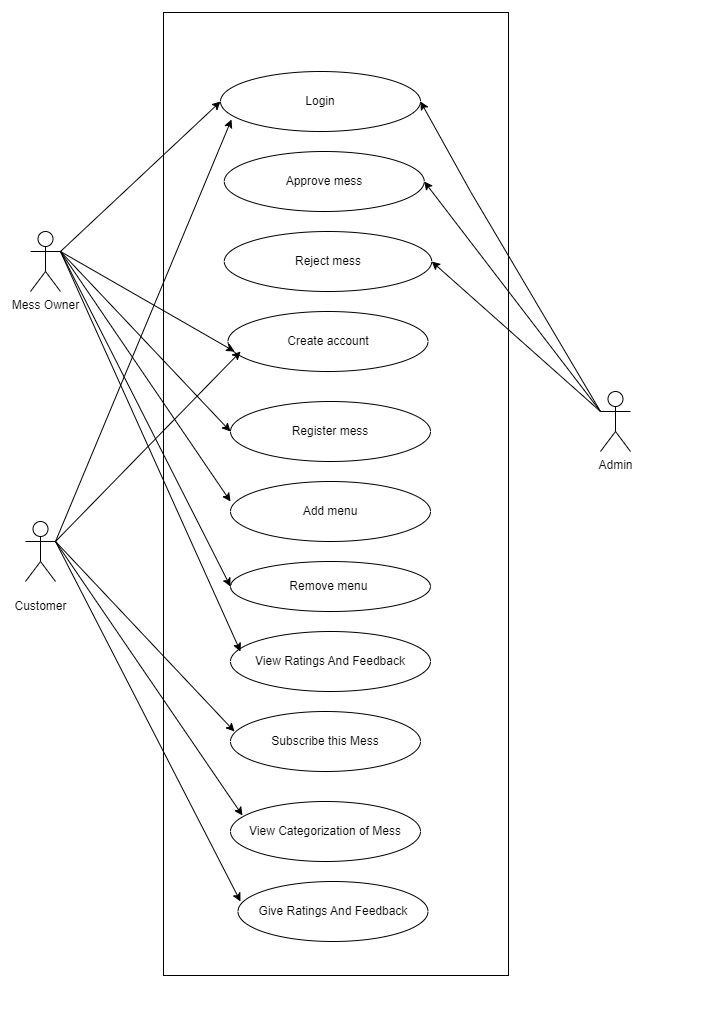

The diagram above was exported from draw.io. Its source (the exported page's mxGraphModel, read from the mxfile embedded in the PNG):
<mxGraphModel dx="1257" dy="1856" grid="1" gridSize="10" guides="1" tooltips="1" connect="1" arrows="1" fold="1" page="1" pageScale="1" pageWidth="850" pageHeight="1100" math="0" shadow="0">
  <root>
    <mxCell id="0" />
    <mxCell id="1" parent="0" />
    <mxCell id="b_EVb_cMzLE9iihNyAG4-1" value="Admin" style="shape=umlActor;verticalLabelPosition=bottom;verticalAlign=top;html=1;" vertex="1" parent="1">
      <mxGeometry x="720" y="310" width="30" height="60" as="geometry" />
    </mxCell>
    <mxCell id="b_EVb_cMzLE9iihNyAG4-2" value="Mess Owner" style="shape=umlActor;verticalLabelPosition=bottom;verticalAlign=top;html=1;" vertex="1" parent="1">
      <mxGeometry x="150" y="150" width="30" height="60" as="geometry" />
    </mxCell>
    <mxCell id="b_EVb_cMzLE9iihNyAG4-3" value="" style="shape=umlActor;verticalLabelPosition=bottom;verticalAlign=top;html=1;" vertex="1" parent="1">
      <mxGeometry x="145" y="440" width="30" height="60" as="geometry" />
    </mxCell>
    <mxCell id="b_EVb_cMzLE9iihNyAG4-8" value="Customer" style="text;html=1;align=center;verticalAlign=middle;resizable=0;points=[];autosize=1;strokeColor=none;fillColor=none;" vertex="1" parent="1">
      <mxGeometry x="120" y="510" width="80" height="30" as="geometry" />
    </mxCell>
    <mxCell id="b_EVb_cMzLE9iihNyAG4-10" value="Remove menu&amp;nbsp;" style="ellipse;whiteSpace=wrap;html=1;" vertex="1" parent="1">
      <mxGeometry x="350" y="480" width="200" height="50" as="geometry" />
    </mxCell>
    <mxCell id="b_EVb_cMzLE9iihNyAG4-11" value="View Ratings And Feedback" style="ellipse;whiteSpace=wrap;html=1;" vertex="1" parent="1">
      <mxGeometry x="350" y="550" width="200" height="60" as="geometry" />
    </mxCell>
    <mxCell id="b_EVb_cMzLE9iihNyAG4-12" value="Give Ratings And Feedback" style="ellipse;whiteSpace=wrap;html=1;" vertex="1" parent="1">
      <mxGeometry x="357.5" y="800" width="190" height="60" as="geometry" />
    </mxCell>
    <mxCell id="b_EVb_cMzLE9iihNyAG4-13" value="View Categorization of Mess" style="ellipse;whiteSpace=wrap;html=1;" vertex="1" parent="1">
      <mxGeometry x="350" y="720" width="190" height="60" as="geometry" />
    </mxCell>
    <mxCell id="b_EVb_cMzLE9iihNyAG4-14" value="Add menu" style="ellipse;whiteSpace=wrap;html=1;" vertex="1" parent="1">
      <mxGeometry x="350" y="400" width="200" height="60" as="geometry" />
    </mxCell>
    <mxCell id="b_EVb_cMzLE9iihNyAG4-15" value="Reject mess" style="ellipse;whiteSpace=wrap;html=1;" vertex="1" parent="1">
      <mxGeometry x="343.75" y="150" width="207.5" height="60" as="geometry" />
    </mxCell>
    <mxCell id="b_EVb_cMzLE9iihNyAG4-16" value="Create account" style="ellipse;whiteSpace=wrap;html=1;" vertex="1" parent="1">
      <mxGeometry x="347.5" y="230" width="200" height="60" as="geometry" />
    </mxCell>
    <mxCell id="b_EVb_cMzLE9iihNyAG4-17" value="Approve mess" style="ellipse;whiteSpace=wrap;html=1;" vertex="1" parent="1">
      <mxGeometry x="343.75" y="70" width="200" height="60" as="geometry" />
    </mxCell>
    <mxCell id="b_EVb_cMzLE9iihNyAG4-18" value="Login" style="ellipse;whiteSpace=wrap;html=1;" vertex="1" parent="1">
      <mxGeometry x="340" y="-10" width="200" height="60" as="geometry" />
    </mxCell>
    <mxCell id="b_EVb_cMzLE9iihNyAG4-20" value="Register mess" style="ellipse;whiteSpace=wrap;html=1;" vertex="1" parent="1">
      <mxGeometry x="350" y="320" width="200" height="60" as="geometry" />
    </mxCell>
    <mxCell id="b_EVb_cMzLE9iihNyAG4-21" value="Subscribe this Mess" style="ellipse;whiteSpace=wrap;html=1;" vertex="1" parent="1">
      <mxGeometry x="350" y="630" width="190" height="60" as="geometry" />
    </mxCell>
    <mxCell id="b_EVb_cMzLE9iihNyAG4-29" value="" style="endArrow=classic;html=1;rounded=0;entryX=1;entryY=0.5;entryDx=0;entryDy=0;exitX=0;exitY=0.3333333333333333;exitDx=0;exitDy=0;exitPerimeter=0;" edge="1" parent="1" source="b_EVb_cMzLE9iihNyAG4-1" target="b_EVb_cMzLE9iihNyAG4-18">
      <mxGeometry width="50" height="50" relative="1" as="geometry">
        <mxPoint x="630" y="240" as="sourcePoint" />
        <mxPoint x="680" y="190" as="targetPoint" />
        <Array as="points">
          <mxPoint x="590" y="110" />
        </Array>
      </mxGeometry>
    </mxCell>
    <mxCell id="b_EVb_cMzLE9iihNyAG4-30" value="" style="endArrow=classic;html=1;rounded=0;entryX=1;entryY=0.5;entryDx=0;entryDy=0;" edge="1" parent="1" target="b_EVb_cMzLE9iihNyAG4-17">
      <mxGeometry width="50" height="50" relative="1" as="geometry">
        <mxPoint x="720" y="330" as="sourcePoint" />
        <mxPoint x="520" y="80" as="targetPoint" />
        <Array as="points" />
      </mxGeometry>
    </mxCell>
    <mxCell id="b_EVb_cMzLE9iihNyAG4-31" value="" style="endArrow=classic;html=1;rounded=0;entryX=1;entryY=0.5;entryDx=0;entryDy=0;" edge="1" parent="1">
      <mxGeometry width="50" height="50" relative="1" as="geometry">
        <mxPoint x="720" y="330" as="sourcePoint" />
        <mxPoint x="551.25" y="180" as="targetPoint" />
        <Array as="points" />
      </mxGeometry>
    </mxCell>
    <mxCell id="b_EVb_cMzLE9iihNyAG4-32" value="" style="endArrow=classic;html=1;rounded=0;entryX=0;entryY=0.5;entryDx=0;entryDy=0;exitX=1;exitY=0.3333333333333333;exitDx=0;exitDy=0;exitPerimeter=0;" edge="1" parent="1" source="b_EVb_cMzLE9iihNyAG4-2" target="b_EVb_cMzLE9iihNyAG4-18">
      <mxGeometry width="50" height="50" relative="1" as="geometry">
        <mxPoint x="200" y="40" as="sourcePoint" />
        <mxPoint x="80" y="-160" as="targetPoint" />
        <Array as="points" />
      </mxGeometry>
    </mxCell>
    <mxCell id="b_EVb_cMzLE9iihNyAG4-33" value="" style="endArrow=classic;html=1;rounded=0;entryX=0.055;entryY=0.8;entryDx=0;entryDy=0;entryPerimeter=0;exitX=1;exitY=0.3333333333333333;exitDx=0;exitDy=0;exitPerimeter=0;" edge="1" parent="1" source="b_EVb_cMzLE9iihNyAG4-3" target="b_EVb_cMzLE9iihNyAG4-18">
      <mxGeometry width="50" height="50" relative="1" as="geometry">
        <mxPoint x="180" y="450" as="sourcePoint" />
        <mxPoint x="390" y="60" as="targetPoint" />
        <Array as="points" />
      </mxGeometry>
    </mxCell>
    <mxCell id="b_EVb_cMzLE9iihNyAG4-34" value="" style="endArrow=classic;html=1;rounded=0;entryX=0.033;entryY=0.667;entryDx=0;entryDy=0;entryPerimeter=0;exitX=1;exitY=0.3333333333333333;exitDx=0;exitDy=0;exitPerimeter=0;" edge="1" parent="1" source="b_EVb_cMzLE9iihNyAG4-2" target="b_EVb_cMzLE9iihNyAG4-16">
      <mxGeometry width="50" height="50" relative="1" as="geometry">
        <mxPoint x="190" y="170" as="sourcePoint" />
        <mxPoint x="400" y="40" as="targetPoint" />
        <Array as="points" />
      </mxGeometry>
    </mxCell>
    <mxCell id="b_EVb_cMzLE9iihNyAG4-35" value="" style="endArrow=classic;html=1;rounded=0;entryX=0.063;entryY=0.667;entryDx=0;entryDy=0;exitX=1;exitY=0.3333333333333333;exitDx=0;exitDy=0;exitPerimeter=0;entryPerimeter=0;" edge="1" parent="1" source="b_EVb_cMzLE9iihNyAG4-3" target="b_EVb_cMzLE9iihNyAG4-16">
      <mxGeometry width="50" height="50" relative="1" as="geometry">
        <mxPoint x="280" y="340" as="sourcePoint" />
        <mxPoint x="440" y="190" as="targetPoint" />
        <Array as="points" />
      </mxGeometry>
    </mxCell>
    <mxCell id="b_EVb_cMzLE9iihNyAG4-36" value="" style="endArrow=classic;html=1;rounded=0;entryX=0;entryY=0.5;entryDx=0;entryDy=0;" edge="1" parent="1" target="b_EVb_cMzLE9iihNyAG4-20">
      <mxGeometry width="50" height="50" relative="1" as="geometry">
        <mxPoint x="180" y="170" as="sourcePoint" />
        <mxPoint x="430" y="260" as="targetPoint" />
        <Array as="points" />
      </mxGeometry>
    </mxCell>
    <mxCell id="b_EVb_cMzLE9iihNyAG4-37" value="" style="endArrow=classic;html=1;rounded=0;entryX=0;entryY=0.333;entryDx=0;entryDy=0;entryPerimeter=0;" edge="1" parent="1" target="b_EVb_cMzLE9iihNyAG4-14">
      <mxGeometry width="50" height="50" relative="1" as="geometry">
        <mxPoint x="180" y="170" as="sourcePoint" />
        <mxPoint x="400" y="470" as="targetPoint" />
        <Array as="points" />
      </mxGeometry>
    </mxCell>
    <mxCell id="b_EVb_cMzLE9iihNyAG4-38" value="" style="endArrow=classic;html=1;rounded=0;entryX=0;entryY=0.5;entryDx=0;entryDy=0;" edge="1" parent="1" target="b_EVb_cMzLE9iihNyAG4-10">
      <mxGeometry width="50" height="50" relative="1" as="geometry">
        <mxPoint x="180" y="170" as="sourcePoint" />
        <mxPoint x="420" y="610" as="targetPoint" />
        <Array as="points" />
      </mxGeometry>
    </mxCell>
    <mxCell id="b_EVb_cMzLE9iihNyAG4-39" value="" style="endArrow=classic;html=1;rounded=0;" edge="1" parent="1">
      <mxGeometry width="50" height="50" relative="1" as="geometry">
        <mxPoint x="180" y="170" as="sourcePoint" />
        <mxPoint x="360" y="570" as="targetPoint" />
        <Array as="points" />
      </mxGeometry>
    </mxCell>
    <mxCell id="b_EVb_cMzLE9iihNyAG4-40" value="" style="endArrow=classic;html=1;rounded=0;entryX=0.021;entryY=0.333;entryDx=0;entryDy=0;entryPerimeter=0;exitX=1;exitY=0.3333333333333333;exitDx=0;exitDy=0;exitPerimeter=0;" edge="1" parent="1" source="b_EVb_cMzLE9iihNyAG4-3" target="b_EVb_cMzLE9iihNyAG4-21">
      <mxGeometry width="50" height="50" relative="1" as="geometry">
        <mxPoint x="180" y="450" as="sourcePoint" />
        <mxPoint x="430" y="690" as="targetPoint" />
        <Array as="points" />
      </mxGeometry>
    </mxCell>
    <mxCell id="b_EVb_cMzLE9iihNyAG4-41" value="" style="endArrow=classic;html=1;rounded=0;entryX=0.063;entryY=0.233;entryDx=0;entryDy=0;entryPerimeter=0;exitX=1;exitY=0.3333333333333333;exitDx=0;exitDy=0;exitPerimeter=0;" edge="1" parent="1" source="b_EVb_cMzLE9iihNyAG4-3" target="b_EVb_cMzLE9iihNyAG4-13">
      <mxGeometry width="50" height="50" relative="1" as="geometry">
        <mxPoint x="180" y="460" as="sourcePoint" />
        <mxPoint x="430" y="900" as="targetPoint" />
        <Array as="points" />
      </mxGeometry>
    </mxCell>
    <mxCell id="b_EVb_cMzLE9iihNyAG4-42" value="" style="endArrow=classic;html=1;rounded=0;entryX=0.013;entryY=0.333;entryDx=0;entryDy=0;exitX=1;exitY=0.3333333333333333;exitDx=0;exitDy=0;exitPerimeter=0;entryPerimeter=0;" edge="1" parent="1" source="b_EVb_cMzLE9iihNyAG4-3" target="b_EVb_cMzLE9iihNyAG4-12">
      <mxGeometry width="50" height="50" relative="1" as="geometry">
        <mxPoint x="210" y="690" as="sourcePoint" />
        <mxPoint x="380" y="870" as="targetPoint" />
        <Array as="points" />
      </mxGeometry>
    </mxCell>
    <mxCell id="b_EVb_cMzLE9iihNyAG4-44" value="" style="ellipse;whiteSpace=wrap;html=1;" vertex="1" parent="1">
      <mxGeometry x="370" y="-170" width="120" height="80" as="geometry" />
    </mxCell>
  </root>
</mxGraphModel>